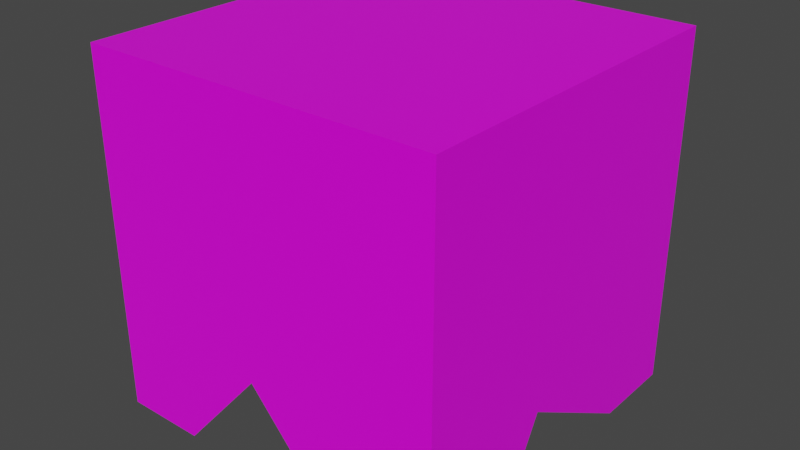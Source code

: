 # Source: grass_block.blend  (saved by Blender 2.90.8; exported with 4.5.12 LTS)
import bpy
from mathutils import Matrix  # noqa: F401  (used for matrix-valued properties, if any)

bpy.ops.wm.read_factory_settings(use_empty=True)
scene = bpy.context.scene
scene.name = 'Scene'

# ---- collections
col_collection = bpy.data.collections.new('Collection'); scene.collection.children.link(col_collection)

# ---- images (referenced by path relative to the original .blend; pixels are not part of the script)
import os
ASSET_DIR = os.environ.get("B2B_ASSET_DIR", "")  # directory of the original .blend (textures are referenced by path, not embedded)
HERE = os.path.dirname(os.path.abspath(__file__))  # packed textures are extracted next to this script under _unpacked/

def load_image(name, relpath, width, height, colorspace="sRGB"):
    """Load a texture the original file referenced (path relative to the .blend, or extracted next to this script)."""
    p = next((c for c in (os.path.join(HERE, relpath), os.path.join(ASSET_DIR, relpath)) if relpath and os.path.exists(c)), "")
    if p:
        img = bpy.data.images.load(p, check_existing=True)
        img.name = name
    else:  # same state as the original file: an image datablock whose file is absent (Cycles renders it pink)
        img = bpy.data.images.new(name, width, height)
        img.source = "FILE"
        img.filepath = "//" + (relpath or name)
    img.colorspace_settings.name = colorspace
    return img
img_untitled = load_image('Untitled', 'grass_block.png', 1024, 1024, 'sRGB')

# ---- materials (node trees are filled in below, after node groups)
mat_material = bpy.data.materials.new('Material')
mat_material.alpha_threshold = 0.0
mat_material.use_transparent_shadow = False
mat_material.line_color = (0.0, 0.0, 0.0, 1.0)

# ---- material node trees
mat_material.use_nodes = True; mat_material.node_tree.nodes.clear()
_N = mat_material.node_tree.nodes; _L = mat_material.node_tree.links
n0 = _N.new('ShaderNodeOutputMaterial'); n0.name = 'Material Output'; n0.location = (300, 300)
n1 = _N.new('ShaderNodeBsdfPrincipled'); n1.name = 'Principled BSDF'; n1.location = (10, 300)
n1.distribution = 'GGX'
n1.subsurface_method = 'BURLEY'
n1.inputs[2].default_value = 0.4
n1.inputs[3].default_value = 1.45
n1.inputs[27].default_value = (0.0, 0.0, 0.0, 1.0)
n1.inputs[28].default_value = 1.0
n2 = _N.new('ShaderNodeTexImage'); n2.name = 'Image Texture'; n2.location = (-280, 280)
n2.image = img_untitled
_L.new(n1.outputs[0], n0.inputs[0])
_L.new(n2.outputs[0], n1.inputs[0])
n0.is_active_output = True

# ---- world
world_world = bpy.data.worlds.new('World'); scene.world = world_world
world_world.use_nodes = True; world_world.node_tree.nodes.clear()
_N = world_world.node_tree.nodes; _L = world_world.node_tree.links
n0 = _N.new('ShaderNodeOutputWorld'); n0.name = 'World Output'; n0.location = (300, 300)
n1 = _N.new('ShaderNodeBackground'); n1.name = 'Background'; n1.location = (10, 300)
n1.inputs[0].default_value = (0.05088, 0.05088, 0.05088, 1.0)
_L.new(n1.outputs[0], n0.inputs[0])
n0.is_active_output = True
world_world.color = (0.05088, 0.05088, 0.05088)
world_world.use_sun_shadow = False
world_world.sun_shadow_jitter_overblur = 0.0

# ---- meshes
me_cube = bpy.data.meshes.new('Cube')
me_cube.from_pydata([(1.0, 1.0, 1.0), (1.0, 1.0, -1.0), (1.0, -1.0, 1.0), (1.0, -1.0, -1.0), (-1.0, 1.0, 1.0), (-1.0, 1.0, -1.0), (-1.0, -1.0, 1.0), (-1.0, -1.0, -1.0), (1.0, -0.4251, -1.0), (1.0, 0.5323, -1.0), (-1.0, 0.5282, -1.0), (-0.5404, -1.0, -1.0), (0.4054, -1.0, -1.0), (0.4546, 1.0, -1.0), (-0.4363, 1.0, -1.0), (0.1588, 1.0, -0.5457), (-1.0, 0.002571, -0.5205), (-0.6179, -0.6808, -1.0), (0.5755, -0.5601, -1.0), (0.7251, 0.7099, -1.0), (1.0, -0.1977, -0.5744), (-0.06941, -1.0, -0.4594)], [], [(0, 4, 6, 2), (3, 2, 6, 7, 11, 21, 12), (7, 6, 4, 5, 10, 16), (5, 14, 10), (1, 0, 2, 3, 8, 20, 9), (5, 4, 0, 1, 13, 15, 14), (7, 16, 17), (17, 16, 21), (15, 16, 10, 14), (20, 15, 19), (7, 17, 11), (12, 18, 8, 3), (9, 19, 13, 1), (21, 20, 18), (20, 21, 16, 15), (11, 17, 21), (18, 12, 21), (20, 8, 18), (9, 20, 19), (13, 19, 15)])
_uv = me_cube.uv_layers.new(name='UVMap')
_uv.uv.foreach_set('vector', [0.2377, 0.5248, 0.4752, 0.5248, 0.4752, 0.7623, 0.2377, 0.7623, 0.2377, 0.9999, 0.2377, 0.7623, 0.4752, 0.7623, 0.4752, 0.9999, 0.4206, 0.9999, 0.3647, 0.9357, 0.3083, 0.9999, 0.7128, 0.7623, 0.4752, 0.7623, 0.4752, 0.5248, 0.7128, 0.5248, 0.7128, 0.5808, 0.6558, 0.6433, 0.4752, 0.2872, 0.4083, 0.2872, 0.4752, 0.2312, 8.441e-05, 0.5248, 0.2377, 0.5248, 0.2377, 0.7623, 8.444e-05, 0.7623, 8.446e-05, 0.6941, 0.05064, 0.667, 8.444e-05, 0.5803, 0.4752, 0.2872, 0.4752, 0.5248, 0.2377, 0.5248, 0.2377, 0.2872, 0.3024, 0.2872, 0.3376, 0.3412, 0.4083, 0.2872, 0.4916, 0.02149, 0.4582, 0.1484, 0.4412, 0.04736, 0.4412, 0.04736, 0.4582, 0.1484, 0.347, 0.02968, 0.3214, 0.2679, 0.4582, 0.1484, 0.4752, 0.2312, 0.4083, 0.2872, 0.2204, 0.1265, 0.3214, 0.2679, 0.2307, 0.2492, 0.4916, 0.02149, 0.4412, 0.04736, 0.4341, 0.01119, 0.2628, 0.0005013, 0.2393, 0.04746, 0.1949, 0.07069, 0.1898, 8.441e-05, 0.2006, 0.2249, 0.2307, 0.2492, 0.2595, 0.2862, 0.1951, 0.2802, 0.347, 0.02968, 0.2204, 0.1265, 0.2393, 0.04746, 0.2204, 0.1265, 0.347, 0.02968, 0.4582, 0.1484, 0.3214, 0.2679, 0.4341, 0.01119, 0.4412, 0.04736, 0.347, 0.02968, 0.2393, 0.04746, 0.2628, 0.0005013, 0.347, 0.02968, 0.2204, 0.1265, 0.1949, 0.07069, 0.2393, 0.04746, 0.2006, 0.2249, 0.2204, 0.1265, 0.2307, 0.2492, 0.2595, 0.2862, 0.2307, 0.2492, 0.3214, 0.2679])
me_cube.materials.append(mat_material)
me_cube.use_remesh_preserve_volume = False
me_cube.use_remesh_preserve_attributes = False
me_cube.use_mirror_vertex_groups = False
me_cube.update()

# ---- objects
ob_cube = bpy.data.objects.new('Cube', me_cube)

# ---- transforms, parenting, visibility, modifiers, constraints
ob_cube.location = (0.0, 0.0, 0.0)
ob_cube.scale = (0.5, 0.5, 0.5)
ob_cube.lock_rotations_4d = False
ob_cube.empty_display_type = 'ARROWS'
ob_cube.lineart.crease_threshold = 0.0

# ---- collection membership
col_collection.objects.link(ob_cube)

# ---- scene / render settings (as saved in the file)
scene.frame_start = 1; scene.frame_end = 250; scene.frame_set(1)
scene.render.engine = 'BLENDER_EEVEE_NEXT'
scene.cycles.use_denoising = False
scene.cycles.samples = 128
scene.cycles.sampling_pattern = 'TABULATED_SOBOL'
scene.cycles.use_adaptive_sampling = False
scene.cycles.use_light_tree = False
scene.view_settings.view_transform = 'Filmic'
bpy.context.view_layer.update()

# ---- added for rendering (the .blend has no active camera and no usable light): camera, sun
cam_auto = bpy.data.cameras.new('AutoCamera')
cam_auto.lens = 50.0
cam_auto.sensor_width = 36.0
cam_auto.clip_end = 1000.0
ob_auto_camera = bpy.data.objects.new('AutoCamera', cam_auto)
scene.collection.objects.link(ob_auto_camera)
ob_auto_camera.location = (1.60254, -1.92304, 1.28203)
ob_auto_camera.rotation_euler = (1.09748, -7.21219e-08, 0.694738)
scene.camera = ob_auto_camera
light_auto_sun = bpy.data.lights.new('AutoSun', 'SUN')
light_auto_sun.energy = 3.0
light_auto_sun.angle = 0.0523599
ob_auto_sun = bpy.data.objects.new('AutoSun', light_auto_sun)
scene.collection.objects.link(ob_auto_sun)
ob_auto_sun.rotation_euler = (0.872665, 0.174533, 0.523599)
bpy.context.view_layer.update()
